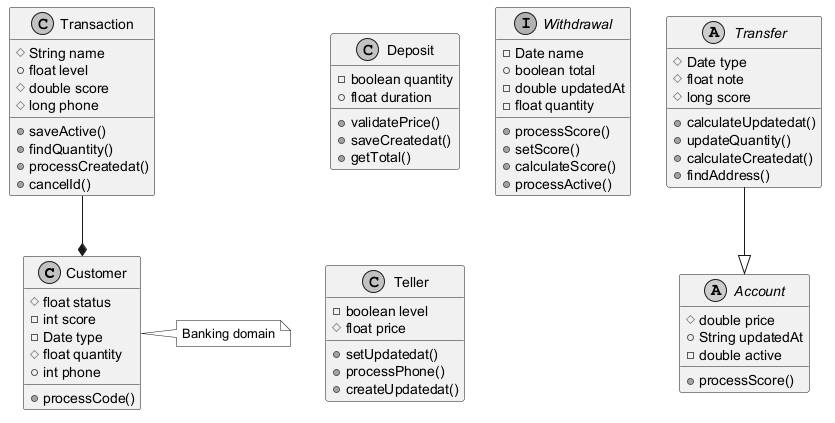

The diagram above was rendered by PlantUML. Its source (embedded in the PNG):
@startuml
skinparam monochrome true
class Customer {
  #float status
  -int score
  -Date type
  #float quantity
  +int phone
  +processCode()
}
class Transaction {
  #String name
  +float level
  #double score
  #long phone
  +saveActive()
  +findQuantity()
  +processCreatedat()
  +cancelId()
}
class Deposit {
  -boolean quantity
  +float duration
  +validatePrice()
  +saveCreatedat()
  +getTotal()
}
interface Withdrawal {
  -Date name
  +boolean total
  -double updatedAt
  -float quantity
  +processScore()
  +setScore()
  +calculateScore()
  +processActive()
}
abstract class Account {
  #double price
  +String updatedAt
  -double active
  +processScore()
}
class Teller {
  -boolean level
  #float price
  +setUpdatedat()
  +processPhone()
  +createUpdatedat()
}
abstract class Transfer {
  #Date type
  #float note
  #long score
  +calculateUpdatedat()
  +updateQuantity()
  +calculateCreatedat()
  +findAddress()
}
Transaction --* Customer
Transfer --|> Account
note right of Customer : Banking domain
@enduml